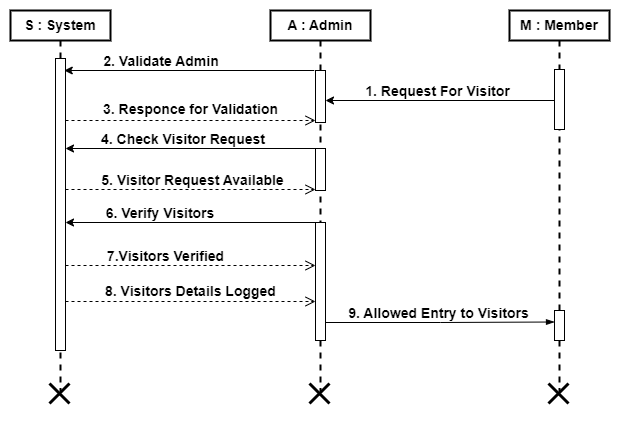

The diagram above was exported from draw.io. Its source (the exported page's mxGraphModel, read from the mxfile embedded in the PNG):
<mxGraphModel dx="1050" dy="557" grid="1" gridSize="10" guides="1" tooltips="1" connect="1" arrows="1" fold="1" page="1" pageScale="1" pageWidth="850" pageHeight="1100" math="0" shadow="0">
  <root>
    <mxCell id="0" />
    <mxCell id="1" parent="0" />
    <mxCell id="pqHmcFxmK-d73JVILgF8-1" value="" style="rounded=0;whiteSpace=wrap;html=1;strokeColor=#FFFFFF;" vertex="1" parent="1">
      <mxGeometry x="40" y="310" width="620" height="420" as="geometry" />
    </mxCell>
    <mxCell id="pqHmcFxmK-d73JVILgF8-2" value="&lt;span style=&quot;font-size: 14px;&quot;&gt;&lt;b&gt;S : System&lt;/b&gt;&lt;/span&gt;" style="shape=umlLifeline;perimeter=lifelinePerimeter;whiteSpace=wrap;html=1;container=1;dropTarget=0;collapsible=0;recursiveResize=0;outlineConnect=0;portConstraint=eastwest;newEdgeStyle={&quot;curved&quot;:0,&quot;rounded&quot;:0};strokeWidth=2;size=30;" vertex="1" parent="1">
      <mxGeometry x="50" y="320" width="100" height="380" as="geometry" />
    </mxCell>
    <mxCell id="pqHmcFxmK-d73JVILgF8-3" value="" style="html=1;points=[[0,0,0,0,5],[0,1,0,0,-5],[1,0,0,0,5],[1,1,0,0,-5]];perimeter=orthogonalPerimeter;outlineConnect=0;targetShapes=umlLifeline;portConstraint=eastwest;newEdgeStyle={&quot;curved&quot;:0,&quot;rounded&quot;:0};" vertex="1" parent="pqHmcFxmK-d73JVILgF8-2">
      <mxGeometry x="45" y="48" width="10" height="292" as="geometry" />
    </mxCell>
    <mxCell id="pqHmcFxmK-d73JVILgF8-4" value="&lt;span style=&quot;font-size: 14px;&quot;&gt;&lt;b&gt;A : Admin&lt;/b&gt;&lt;/span&gt;" style="shape=umlLifeline;perimeter=lifelinePerimeter;whiteSpace=wrap;html=1;container=1;dropTarget=0;collapsible=0;recursiveResize=0;outlineConnect=0;portConstraint=eastwest;newEdgeStyle={&quot;curved&quot;:0,&quot;rounded&quot;:0};strokeWidth=2;size=30;" vertex="1" parent="1">
      <mxGeometry x="310" y="320" width="100" height="380" as="geometry" />
    </mxCell>
    <mxCell id="pqHmcFxmK-d73JVILgF8-5" value="" style="html=1;points=[[0,0,0,0,5],[0,1,0,0,-5],[1,0,0,0,5],[1,1,0,0,-5]];perimeter=orthogonalPerimeter;outlineConnect=0;targetShapes=umlLifeline;portConstraint=eastwest;newEdgeStyle={&quot;curved&quot;:0,&quot;rounded&quot;:0};" vertex="1" parent="pqHmcFxmK-d73JVILgF8-4">
      <mxGeometry x="45" y="60" width="10" height="52" as="geometry" />
    </mxCell>
    <mxCell id="pqHmcFxmK-d73JVILgF8-6" value="" style="html=1;points=[[0,0,0,0,5],[0,1,0,0,-5],[1,0,0,0,5],[1,1,0,0,-5]];perimeter=orthogonalPerimeter;outlineConnect=0;targetShapes=umlLifeline;portConstraint=eastwest;newEdgeStyle={&quot;curved&quot;:0,&quot;rounded&quot;:0};" vertex="1" parent="pqHmcFxmK-d73JVILgF8-4">
      <mxGeometry x="45" y="212" width="10" height="118" as="geometry" />
    </mxCell>
    <mxCell id="pqHmcFxmK-d73JVILgF8-7" value="&lt;span style=&quot;font-size: 14px;&quot;&gt;&lt;b&gt;M : Member&lt;/b&gt;&lt;/span&gt;" style="shape=umlLifeline;perimeter=lifelinePerimeter;whiteSpace=wrap;html=1;container=1;dropTarget=0;collapsible=0;recursiveResize=0;outlineConnect=0;portConstraint=eastwest;newEdgeStyle={&quot;curved&quot;:0,&quot;rounded&quot;:0};strokeWidth=2;size=30;" vertex="1" parent="1">
      <mxGeometry x="549" y="320" width="100" height="380" as="geometry" />
    </mxCell>
    <mxCell id="pqHmcFxmK-d73JVILgF8-8" value="" style="html=1;points=[[0,0,0,0,5],[0,1,0,0,-5],[1,0,0,0,5],[1,1,0,0,-5]];perimeter=orthogonalPerimeter;outlineConnect=0;targetShapes=umlLifeline;portConstraint=eastwest;newEdgeStyle={&quot;curved&quot;:0,&quot;rounded&quot;:0};" vertex="1" parent="pqHmcFxmK-d73JVILgF8-7">
      <mxGeometry x="45" y="300" width="10" height="30" as="geometry" />
    </mxCell>
    <mxCell id="pqHmcFxmK-d73JVILgF8-9" value="" style="html=1;points=[[0,0,0,0,5],[0,1,0,0,-5],[1,0,0,0,5],[1,1,0,0,-5]];perimeter=orthogonalPerimeter;outlineConnect=0;targetShapes=umlLifeline;portConstraint=eastwest;newEdgeStyle={&quot;curved&quot;:0,&quot;rounded&quot;:0};" vertex="1" parent="pqHmcFxmK-d73JVILgF8-7">
      <mxGeometry x="45" y="59" width="10" height="60" as="geometry" />
    </mxCell>
    <mxCell id="pqHmcFxmK-d73JVILgF8-10" value="" style="endArrow=classic;html=1;rounded=0;" edge="1" parent="1">
      <mxGeometry width="50" height="50" relative="1" as="geometry">
        <mxPoint x="353.75" y="380" as="sourcePoint" />
        <mxPoint x="103.75" y="380" as="targetPoint" />
      </mxGeometry>
    </mxCell>
    <mxCell id="pqHmcFxmK-d73JVILgF8-11" value="&lt;font style=&quot;font-size: 14px;&quot;&gt;&lt;b&gt;2. Validate Adm&lt;/b&gt;&lt;span style=&quot;color: rgba(0, 0, 0, 0); font-family: monospace; font-size: 0px; text-align: start; text-wrap: nowrap;&quot;&gt;%3CmxGraphModel%3E%3Croot%3E%3CmxCell%20id%3D%220%22%2F%3E%3CmxCell%20id%3D%221%22%20parent%3D%220%22%2F%3E%3CmxCell%20id%3D%222%22%20value%3D%22%26lt%3Bfont%20style%3D%26quot%3Bfont-size%3A%2014px%3B%26quot%3B%26gt%3B%26lt%3Bb%26gt%3B2.%20Responce%20for%20Validation%26lt%3B%2Fb%26gt%3B%26lt%3B%2Ffont%26gt%3B%22%20style%3D%22html%3D1%3BverticalAlign%3Dbottom%3BendArrow%3Dopen%3Bdashed%3D1%3BendSize%3D8%3Bcurved%3D0%3Brounded%3D0%3B%22%20edge%3D%221%22%20parent%3D%221%22%3E%3CmxGeometry%20relative%3D%221%22%20as%3D%22geometry%22%3E%3CmxPoint%20x%3D%22105%22%20y%3D%22420%22%20as%3D%22sourcePoint%22%2F%3E%3CmxPoint%20x%3D%22355%22%20y%3D%22420%22%20as%3D%22targetPoint%22%2F%3E%3C%2FmxGeometry%3E%3C%2FmxCell%3E%3C%2Froot%3E%3C%2FmxGraphModel%3E&lt;/span&gt;&lt;b&gt;in&lt;/b&gt;&lt;/font&gt;" style="text;html=1;align=center;verticalAlign=middle;whiteSpace=wrap;rounded=0;" vertex="1" parent="1">
      <mxGeometry x="136" y="361" width="130" height="20" as="geometry" />
    </mxCell>
    <mxCell id="pqHmcFxmK-d73JVILgF8-12" value="&lt;font style=&quot;font-size: 14px;&quot;&gt;&lt;b&gt;3. Responce for Validation&lt;/b&gt;&lt;/font&gt;" style="html=1;verticalAlign=bottom;endArrow=open;dashed=1;endSize=8;curved=0;rounded=0;" edge="1" parent="1">
      <mxGeometry relative="1" as="geometry">
        <mxPoint x="105" y="430" as="sourcePoint" />
        <mxPoint x="355" y="430" as="targetPoint" />
      </mxGeometry>
    </mxCell>
    <mxCell id="pqHmcFxmK-d73JVILgF8-13" value="" style="html=1;points=[[0,0,0,0,5],[0,1,0,0,-5],[1,0,0,0,5],[1,1,0,0,-5]];perimeter=orthogonalPerimeter;outlineConnect=0;targetShapes=umlLifeline;portConstraint=eastwest;newEdgeStyle={&quot;curved&quot;:0,&quot;rounded&quot;:0};" vertex="1" parent="1">
      <mxGeometry x="355" y="458" width="10" height="42" as="geometry" />
    </mxCell>
    <mxCell id="pqHmcFxmK-d73JVILgF8-14" value="" style="endArrow=classic;html=1;rounded=0;" edge="1" parent="1">
      <mxGeometry width="50" height="50" relative="1" as="geometry">
        <mxPoint x="355" y="458" as="sourcePoint" />
        <mxPoint x="105" y="458" as="targetPoint" />
      </mxGeometry>
    </mxCell>
    <mxCell id="pqHmcFxmK-d73JVILgF8-15" value="&lt;span style=&quot;font-size: 14px;&quot;&gt;&lt;b&gt;4. Check Visitor Request&lt;/b&gt;&lt;/span&gt;" style="text;html=1;align=center;verticalAlign=middle;whiteSpace=wrap;rounded=0;" vertex="1" parent="1">
      <mxGeometry x="136" y="439" width="174" height="20" as="geometry" />
    </mxCell>
    <mxCell id="pqHmcFxmK-d73JVILgF8-16" value="" style="html=1;verticalAlign=bottom;endArrow=open;dashed=1;endSize=8;curved=0;rounded=0;" edge="1" parent="1">
      <mxGeometry relative="1" as="geometry">
        <mxPoint x="105" y="499" as="sourcePoint" />
        <mxPoint x="355" y="499" as="targetPoint" />
      </mxGeometry>
    </mxCell>
    <mxCell id="pqHmcFxmK-d73JVILgF8-17" value="&lt;span style=&quot;font-size: 14px;&quot;&gt;&lt;b&gt;5. Visitor Request Available&lt;/b&gt;&lt;/span&gt;" style="text;html=1;align=center;verticalAlign=middle;whiteSpace=wrap;rounded=0;" vertex="1" parent="1">
      <mxGeometry x="135" y="480" width="195" height="20" as="geometry" />
    </mxCell>
    <mxCell id="pqHmcFxmK-d73JVILgF8-18" value="" style="endArrow=classic;html=1;rounded=0;" edge="1" parent="1">
      <mxGeometry width="50" height="50" relative="1" as="geometry">
        <mxPoint x="355" y="532" as="sourcePoint" />
        <mxPoint x="105" y="532" as="targetPoint" />
      </mxGeometry>
    </mxCell>
    <mxCell id="pqHmcFxmK-d73JVILgF8-19" value="&lt;span style=&quot;font-size: 14px;&quot;&gt;&lt;b&gt;6. Verify Visitors&lt;/b&gt;&lt;/span&gt;" style="text;html=1;align=center;verticalAlign=middle;whiteSpace=wrap;rounded=0;" vertex="1" parent="1">
      <mxGeometry x="140" y="513" width="120" height="20" as="geometry" />
    </mxCell>
    <mxCell id="pqHmcFxmK-d73JVILgF8-20" value="" style="html=1;verticalAlign=bottom;endArrow=open;dashed=1;endSize=8;curved=0;rounded=0;" edge="1" parent="1">
      <mxGeometry relative="1" as="geometry">
        <mxPoint x="105" y="575" as="sourcePoint" />
        <mxPoint x="355" y="575" as="targetPoint" />
      </mxGeometry>
    </mxCell>
    <mxCell id="pqHmcFxmK-d73JVILgF8-21" value="&lt;span style=&quot;font-size: 14px;&quot;&gt;&lt;b&gt;7.Visitors Verified&lt;/b&gt;&lt;/span&gt;" style="text;html=1;align=center;verticalAlign=middle;whiteSpace=wrap;rounded=0;" vertex="1" parent="1">
      <mxGeometry x="137" y="556" width="137" height="20" as="geometry" />
    </mxCell>
    <mxCell id="pqHmcFxmK-d73JVILgF8-25" value="" style="html=1;verticalAlign=bottom;endArrow=open;dashed=1;endSize=8;curved=0;rounded=0;" edge="1" parent="1">
      <mxGeometry relative="1" as="geometry">
        <mxPoint x="105" y="611" as="sourcePoint" />
        <mxPoint x="355" y="611" as="targetPoint" />
      </mxGeometry>
    </mxCell>
    <mxCell id="pqHmcFxmK-d73JVILgF8-26" value="&lt;span style=&quot;font-size: 14px;&quot;&gt;&lt;b&gt;8. Visitors Details Logged&amp;nbsp;&lt;/b&gt;&lt;/span&gt;" style="text;html=1;align=left;verticalAlign=middle;whiteSpace=wrap;rounded=0;" vertex="1" parent="1">
      <mxGeometry x="143" y="591" width="187" height="20" as="geometry" />
    </mxCell>
    <mxCell id="pqHmcFxmK-d73JVILgF8-32" value="" style="edgeStyle=elbowEdgeStyle;fontSize=12;html=1;endArrow=blockThin;endFill=1;rounded=0;" edge="1" parent="1">
      <mxGeometry width="160" relative="1" as="geometry">
        <mxPoint x="365" y="632" as="sourcePoint" />
        <mxPoint x="594" y="631.5" as="targetPoint" />
      </mxGeometry>
    </mxCell>
    <mxCell id="pqHmcFxmK-d73JVILgF8-33" value="&lt;span style=&quot;font-size: 14px;&quot;&gt;&lt;b&gt;9. Allowed Entry to Visitors&lt;/b&gt;&lt;/span&gt;" style="text;html=1;align=center;verticalAlign=middle;whiteSpace=wrap;rounded=0;" vertex="1" parent="1">
      <mxGeometry x="384" y="613" width="189" height="20" as="geometry" />
    </mxCell>
    <mxCell id="pqHmcFxmK-d73JVILgF8-34" value="" style="endArrow=classic;html=1;rounded=0;" edge="1" parent="1" source="pqHmcFxmK-d73JVILgF8-9">
      <mxGeometry width="50" height="50" relative="1" as="geometry">
        <mxPoint x="590" y="410" as="sourcePoint" />
        <mxPoint x="365" y="410" as="targetPoint" />
      </mxGeometry>
    </mxCell>
    <mxCell id="pqHmcFxmK-d73JVILgF8-35" value="&lt;span style=&quot;font-size: 14px;&quot;&gt;&lt;b&gt;1. Request For Visitor&lt;/b&gt;&lt;/span&gt;" style="text;html=1;align=center;verticalAlign=middle;whiteSpace=wrap;rounded=0;" vertex="1" parent="1">
      <mxGeometry x="388" y="391" width="179" height="20" as="geometry" />
    </mxCell>
    <mxCell id="pqHmcFxmK-d73JVILgF8-36" value="" style="shape=umlDestroy;whiteSpace=wrap;html=1;strokeWidth=3;targetShapes=umlLifeline;" vertex="1" parent="1">
      <mxGeometry x="89" y="693" width="20" height="20" as="geometry" />
    </mxCell>
    <mxCell id="pqHmcFxmK-d73JVILgF8-37" value="" style="shape=umlDestroy;whiteSpace=wrap;html=1;strokeWidth=3;targetShapes=umlLifeline;" vertex="1" parent="1">
      <mxGeometry x="349" y="693" width="20" height="20" as="geometry" />
    </mxCell>
    <mxCell id="pqHmcFxmK-d73JVILgF8-38" value="" style="shape=umlDestroy;whiteSpace=wrap;html=1;strokeWidth=3;targetShapes=umlLifeline;" vertex="1" parent="1">
      <mxGeometry x="588" y="693" width="20" height="20" as="geometry" />
    </mxCell>
  </root>
</mxGraphModel>